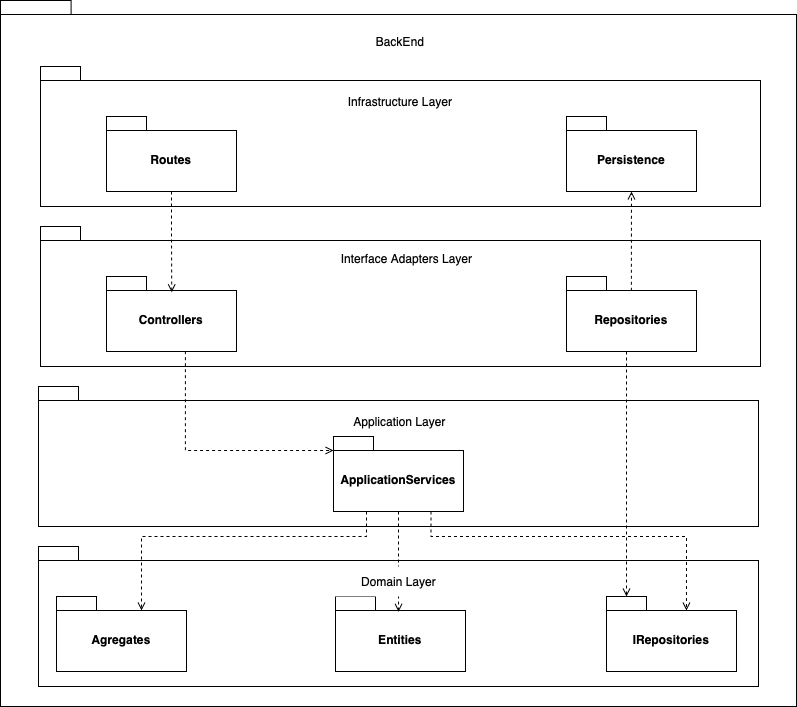

The diagram above was exported from draw.io. Its source (the exported page's mxGraphModel, read from the mxfile embedded in the PNG):
<mxGraphModel dx="1026" dy="692" grid="1" gridSize="10" guides="1" tooltips="1" connect="1" arrows="1" fold="1" page="1" pageScale="1" pageWidth="827" pageHeight="1169" math="0" shadow="0">
  <root>
    <mxCell id="0" />
    <mxCell id="1" parent="0" />
    <mxCell id="cqXt9_46D2ge-HC5jObn-50" value="" style="shape=folder;fontStyle=1;spacingTop=10;tabWidth=40;tabHeight=14;tabPosition=left;html=1;whiteSpace=wrap;" vertex="1" parent="1">
      <mxGeometry x="14" y="204" width="796" height="706" as="geometry" />
    </mxCell>
    <mxCell id="cqXt9_46D2ge-HC5jObn-51" value="BackEnd" style="text;html=1;align=center;verticalAlign=middle;whiteSpace=wrap;rounded=0;" vertex="1" parent="1">
      <mxGeometry x="384" y="230" width="60" height="30" as="geometry" />
    </mxCell>
    <mxCell id="cqXt9_46D2ge-HC5jObn-56" value="" style="shape=folder;fontStyle=1;spacingTop=10;tabWidth=40;tabHeight=14;tabPosition=left;html=1;whiteSpace=wrap;" vertex="1" parent="1">
      <mxGeometry x="54" y="270" width="720" height="140" as="geometry" />
    </mxCell>
    <mxCell id="cqXt9_46D2ge-HC5jObn-64" value="Infrastructure Layer" style="text;html=1;align=center;verticalAlign=middle;whiteSpace=wrap;rounded=0;" vertex="1" parent="1">
      <mxGeometry x="351" y="290" width="126" height="30" as="geometry" />
    </mxCell>
    <mxCell id="cqXt9_46D2ge-HC5jObn-71" value="Routes" style="shape=folder;fontStyle=1;spacingTop=10;tabWidth=40;tabHeight=14;tabPosition=left;html=1;whiteSpace=wrap;" vertex="1" parent="1">
      <mxGeometry x="120" y="320" width="130" height="75" as="geometry" />
    </mxCell>
    <mxCell id="cqXt9_46D2ge-HC5jObn-72" value="Persistence" style="shape=folder;fontStyle=1;spacingTop=10;tabWidth=40;tabHeight=14;tabPosition=left;html=1;whiteSpace=wrap;" vertex="1" parent="1">
      <mxGeometry x="580" y="320" width="130" height="75" as="geometry" />
    </mxCell>
    <mxCell id="cqXt9_46D2ge-HC5jObn-73" value="" style="shape=folder;fontStyle=1;spacingTop=10;tabWidth=40;tabHeight=14;tabPosition=left;html=1;whiteSpace=wrap;" vertex="1" parent="1">
      <mxGeometry x="54" y="430" width="720" height="140" as="geometry" />
    </mxCell>
    <mxCell id="cqXt9_46D2ge-HC5jObn-74" value="Controllers" style="shape=folder;fontStyle=1;spacingTop=10;tabWidth=40;tabHeight=14;tabPosition=left;html=1;whiteSpace=wrap;" vertex="1" parent="1">
      <mxGeometry x="120" y="480" width="130" height="75" as="geometry" />
    </mxCell>
    <mxCell id="cqXt9_46D2ge-HC5jObn-75" value="Repositories" style="shape=folder;fontStyle=1;spacingTop=10;tabWidth=40;tabHeight=14;tabPosition=left;html=1;whiteSpace=wrap;" vertex="1" parent="1">
      <mxGeometry x="580" y="480" width="130" height="75" as="geometry" />
    </mxCell>
    <mxCell id="cqXt9_46D2ge-HC5jObn-76" value="Interface Adapters Layer" style="text;html=1;align=center;verticalAlign=middle;whiteSpace=wrap;rounded=0;" vertex="1" parent="1">
      <mxGeometry x="351" y="447" width="139" height="30" as="geometry" />
    </mxCell>
    <mxCell id="cqXt9_46D2ge-HC5jObn-78" value="" style="shape=folder;fontStyle=1;spacingTop=10;tabWidth=40;tabHeight=14;tabPosition=left;html=1;whiteSpace=wrap;" vertex="1" parent="1">
      <mxGeometry x="52" y="590" width="720" height="140" as="geometry" />
    </mxCell>
    <mxCell id="cqXt9_46D2ge-HC5jObn-79" value="ApplicationServices" style="shape=folder;fontStyle=1;spacingTop=10;tabWidth=40;tabHeight=14;tabPosition=left;html=1;whiteSpace=wrap;" vertex="1" parent="1">
      <mxGeometry x="347" y="640" width="130" height="75" as="geometry" />
    </mxCell>
    <mxCell id="cqXt9_46D2ge-HC5jObn-81" value="Application Layer" style="text;html=1;align=center;verticalAlign=middle;whiteSpace=wrap;rounded=0;" vertex="1" parent="1">
      <mxGeometry x="344" y="610" width="139" height="30" as="geometry" />
    </mxCell>
    <mxCell id="cqXt9_46D2ge-HC5jObn-82" value="" style="shape=folder;fontStyle=1;spacingTop=10;tabWidth=40;tabHeight=14;tabPosition=left;html=1;whiteSpace=wrap;" vertex="1" parent="1">
      <mxGeometry x="52" y="750" width="720" height="140" as="geometry" />
    </mxCell>
    <mxCell id="cqXt9_46D2ge-HC5jObn-84" value="Agregates" style="shape=folder;fontStyle=1;spacingTop=10;tabWidth=40;tabHeight=14;tabPosition=left;html=1;whiteSpace=wrap;" vertex="1" parent="1">
      <mxGeometry x="70" y="800" width="130" height="75" as="geometry" />
    </mxCell>
    <mxCell id="cqXt9_46D2ge-HC5jObn-85" value="Entities" style="shape=folder;fontStyle=1;spacingTop=10;tabWidth=40;tabHeight=14;tabPosition=left;html=1;whiteSpace=wrap;" vertex="1" parent="1">
      <mxGeometry x="349" y="800" width="130" height="75" as="geometry" />
    </mxCell>
    <mxCell id="cqXt9_46D2ge-HC5jObn-86" value="IRepositories" style="shape=folder;fontStyle=1;spacingTop=10;tabWidth=40;tabHeight=14;tabPosition=left;html=1;whiteSpace=wrap;" vertex="1" parent="1">
      <mxGeometry x="620" y="800" width="130" height="75" as="geometry" />
    </mxCell>
    <mxCell id="cqXt9_46D2ge-HC5jObn-87" style="edgeStyle=orthogonalEdgeStyle;rounded=0;orthogonalLoop=1;jettySize=auto;html=1;entryX=0.502;entryY=0.21;entryDx=0;entryDy=0;entryPerimeter=0;dashed=1;endArrow=open;endFill=0;" edge="1" parent="1" source="cqXt9_46D2ge-HC5jObn-71" target="cqXt9_46D2ge-HC5jObn-74">
      <mxGeometry relative="1" as="geometry" />
    </mxCell>
    <mxCell id="cqXt9_46D2ge-HC5jObn-88" style="edgeStyle=orthogonalEdgeStyle;rounded=0;orthogonalLoop=1;jettySize=auto;html=1;entryX=0;entryY=0;entryDx=0;entryDy=14;entryPerimeter=0;exitX=0.607;exitY=0.996;exitDx=0;exitDy=0;exitPerimeter=0;dashed=1;endArrow=open;endFill=0;" edge="1" parent="1" source="cqXt9_46D2ge-HC5jObn-74" target="cqXt9_46D2ge-HC5jObn-79">
      <mxGeometry relative="1" as="geometry" />
    </mxCell>
    <mxCell id="cqXt9_46D2ge-HC5jObn-89" style="edgeStyle=orthogonalEdgeStyle;rounded=0;orthogonalLoop=1;jettySize=auto;html=1;entryX=0.485;entryY=0.204;entryDx=0;entryDy=0;entryPerimeter=0;dashed=1;endArrow=open;endFill=0;" edge="1" parent="1" source="cqXt9_46D2ge-HC5jObn-79" target="cqXt9_46D2ge-HC5jObn-85">
      <mxGeometry relative="1" as="geometry" />
    </mxCell>
    <mxCell id="cqXt9_46D2ge-HC5jObn-83" value="Domain Layer" style="text;html=1;align=center;verticalAlign=middle;whiteSpace=wrap;rounded=0;fillColor=#FFFFFF;" vertex="1" parent="1">
      <mxGeometry x="342.5" y="770" width="139" height="30" as="geometry" />
    </mxCell>
    <mxCell id="cqXt9_46D2ge-HC5jObn-90" style="edgeStyle=orthogonalEdgeStyle;rounded=0;orthogonalLoop=1;jettySize=auto;html=1;entryX=0;entryY=0;entryDx=85;entryDy=14;entryPerimeter=0;dashed=1;endArrow=open;endFill=0;" edge="1" parent="1" source="cqXt9_46D2ge-HC5jObn-79" target="cqXt9_46D2ge-HC5jObn-84">
      <mxGeometry relative="1" as="geometry">
        <Array as="points">
          <mxPoint x="380" y="740" />
          <mxPoint x="155" y="740" />
        </Array>
      </mxGeometry>
    </mxCell>
    <mxCell id="cqXt9_46D2ge-HC5jObn-91" style="edgeStyle=orthogonalEdgeStyle;rounded=0;orthogonalLoop=1;jettySize=auto;html=1;dashed=1;endArrow=open;endFill=0;exitX=0.75;exitY=1;exitDx=0;exitDy=0;exitPerimeter=0;entryX=0.615;entryY=0.187;entryDx=0;entryDy=0;entryPerimeter=0;" edge="1" parent="1" source="cqXt9_46D2ge-HC5jObn-79" target="cqXt9_46D2ge-HC5jObn-86">
      <mxGeometry relative="1" as="geometry">
        <mxPoint x="757.5" y="735.5" as="sourcePoint" />
        <mxPoint x="700" y="790" as="targetPoint" />
        <Array as="points">
          <mxPoint x="445" y="740" />
          <mxPoint x="700" y="740" />
        </Array>
      </mxGeometry>
    </mxCell>
    <mxCell id="cqXt9_46D2ge-HC5jObn-92" style="edgeStyle=orthogonalEdgeStyle;rounded=0;orthogonalLoop=1;jettySize=auto;html=1;entryX=0;entryY=0;entryDx=20;entryDy=0;entryPerimeter=0;dashed=1;endArrow=open;endFill=0;" edge="1" parent="1" source="cqXt9_46D2ge-HC5jObn-75" target="cqXt9_46D2ge-HC5jObn-86">
      <mxGeometry relative="1" as="geometry">
        <Array as="points">
          <mxPoint x="640" y="620" />
          <mxPoint x="640" y="620" />
        </Array>
      </mxGeometry>
    </mxCell>
    <mxCell id="cqXt9_46D2ge-HC5jObn-93" style="edgeStyle=orthogonalEdgeStyle;rounded=0;orthogonalLoop=1;jettySize=auto;html=1;entryX=0.5;entryY=1;entryDx=0;entryDy=0;entryPerimeter=0;dashed=1;endArrow=open;endFill=0;exitX=0.499;exitY=0.19;exitDx=0;exitDy=0;exitPerimeter=0;" edge="1" parent="1" source="cqXt9_46D2ge-HC5jObn-75" target="cqXt9_46D2ge-HC5jObn-72">
      <mxGeometry relative="1" as="geometry" />
    </mxCell>
  </root>
</mxGraphModel>